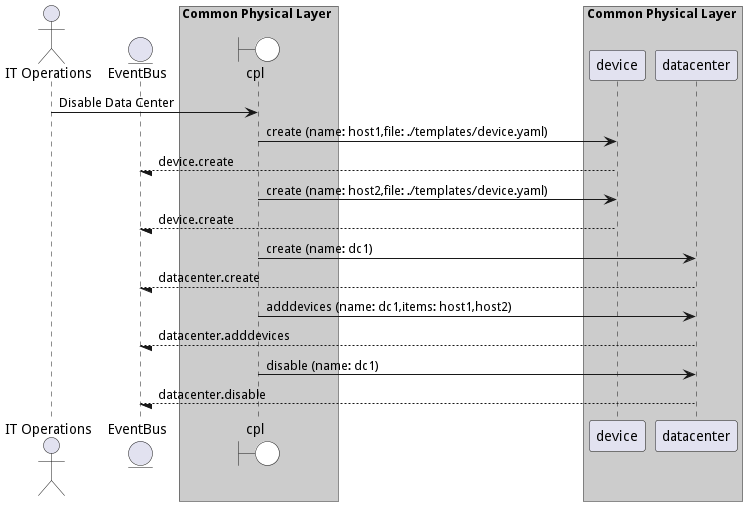

The diagram above was rendered by PlantUML. Its source (embedded in the PNG):
@startuml

actor "IT Operations"


entity EventBus

box Common Physical Layer #cccccc
    boundary cpl #white
end box


box Common Physical Layer #cccccc
            participant device
            participant datacenter
    end box


"IT Operations" -> cpl: Disable Data Center

    cpl -> "device": create (name: host1,file: ./templates/device.yaml)

    "device" --/ EventBus: device.create

    cpl -> "device": create (name: host2,file: ./templates/device.yaml)

    "device" --/ EventBus: device.create

    cpl -> "datacenter": create (name: dc1)

    "datacenter" --/ EventBus: datacenter.create

    cpl -> "datacenter": adddevices (name: dc1,items: host1,host2)

    "datacenter" --/ EventBus: datacenter.adddevices

    cpl -> "datacenter": disable (name: dc1)

    "datacenter" --/ EventBus: datacenter.disable



@enduml